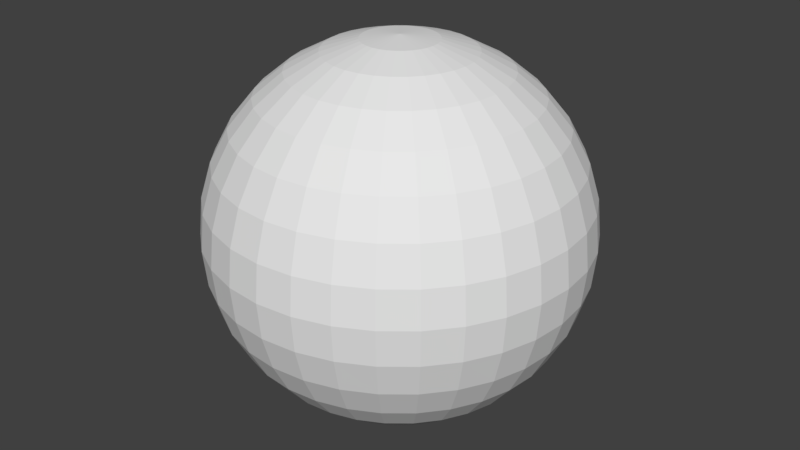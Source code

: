 # Source: prim_sphere.blend  (saved by Blender 2.79.0; exported with 4.5.12 LTS)
import bpy
from mathutils import Matrix  # noqa: F401  (used for matrix-valued properties, if any)

bpy.ops.wm.read_factory_settings(use_empty=True)
scene = bpy.context.scene
scene.name = 'Scene'

# ---- collections
col_collection_1 = bpy.data.collections.new('Collection 1'); scene.collection.children.link(col_collection_1)

# ---- materials (node trees are filled in below, after node groups)
mat_material = bpy.data.materials.new('Material')
mat_material.alpha_threshold = 0.0
mat_material.use_transparent_shadow = False
mat_material.roughness = 0.5

# ---- material node trees

# ---- world
world_world = bpy.data.worlds.new('World'); scene.world = world_world
world_world.color = (0.05088, 0.05088, 0.05088)
world_world.use_sun_shadow = False
world_world.sun_shadow_jitter_overblur = 0.0
world_world.cycles.sampling_method = 'MANUAL'

# ---- meshes
me_prim_sphere = bpy.data.meshes.new('prim_sphere')
me_prim_sphere.from_pydata([(-0.1951, 0.0, 0.9808), (-0.3827, 0.0, 0.9239), (-0.5556, 0.0, 0.8315), (-0.7071, 0.0, 0.7071), (-0.8315, 0.0, 0.5556), (-0.9239, 0.0, 0.3827), (-0.9808, 0.0, 0.1951), (-1.0, 0.0, 7.55e-08), (-0.9808, 0.0, -0.1951), (-0.9239, 0.0, -0.3827), (-0.8315, 0.0, -0.5556), (-0.7071, 0.0, -0.7071), (-0.5556, 0.0, -0.8315), (-0.3827, 0.0, -0.9239), (-0.1951, 0.0, -0.9808), (-0.1913, 0.03806, 0.9808), (-0.3753, 0.07466, 0.9239), (-0.5449, 0.1084, 0.8315), (-0.6935, 0.1379, 0.7071), (-0.8155, 0.1622, 0.5556), (-0.9061, 0.1802, 0.3827), (-0.9619, 0.1913, 0.1951), (-0.9808, 0.1951, 7.55e-08), (-0.9619, 0.1913, -0.1951), (-0.9061, 0.1802, -0.3827), (-0.8155, 0.1622, -0.5556), (-0.6935, 0.1379, -0.7071), (-0.5449, 0.1084, -0.8315), (-0.3753, 0.07466, -0.9239), (-0.1913, 0.03806, -0.9808), (-0.1802, 0.07466, 0.9808), (-0.3536, 0.1464, 0.9239), (-0.5133, 0.2126, 0.8315), (-0.6533, 0.2706, 0.7071), (-0.7682, 0.3182, 0.5556), (-0.8536, 0.3536, 0.3827), (-0.9061, 0.3753, 0.1951), (-0.9239, 0.3827, 7.55e-08), (-0.9061, 0.3753, -0.1951), (-0.8536, 0.3536, -0.3827), (-0.7682, 0.3182, -0.5556), (-0.6533, 0.2706, -0.7071), (-0.5133, 0.2126, -0.8315), (-0.3536, 0.1464, -0.9239), (-0.1802, 0.07466, -0.9808), (-0.1622, 0.1084, 0.9808), (-0.3182, 0.2126, 0.9239), (-0.4619, 0.3087, 0.8315), (-0.5879, 0.3928, 0.7071), (-0.6913, 0.4619, 0.5556), (-0.7682, 0.5133, 0.3827), (-0.8155, 0.5449, 0.1951), (-0.8315, 0.5556, 7.55e-08), (-0.8155, 0.5449, -0.1951), (-0.7682, 0.5133, -0.3827), (-0.6913, 0.4619, -0.5556), (-0.5879, 0.3928, -0.7071), (-0.4619, 0.3087, -0.8315), (-0.3182, 0.2126, -0.9239), (-0.1622, 0.1084, -0.9808), (-0.1379, 0.1379, 0.9808), (-0.2706, 0.2706, 0.9239), (-0.3928, 0.3928, 0.8315), (-0.5, 0.5, 0.7071), (-0.5879, 0.5879, 0.5556), (-0.6533, 0.6533, 0.3827), (-0.6935, 0.6935, 0.1951), (-0.7071, 0.7071, 7.55e-08), (-0.6935, 0.6935, -0.1951), (-0.6533, 0.6533, -0.3827), (-0.5879, 0.5879, -0.5556), (-0.5, 0.5, -0.7071), (-0.3928, 0.3928, -0.8315), (-0.2706, 0.2706, -0.9239), (-0.1379, 0.1379, -0.9808), (-0.1084, 0.1622, 0.9808), (-0.2126, 0.3182, 0.9239), (-0.3087, 0.4619, 0.8315), (-0.3928, 0.5879, 0.7071), (-0.4619, 0.6913, 0.5556), (-0.5133, 0.7682, 0.3827), (-0.5449, 0.8155, 0.1951), (-0.5556, 0.8315, 7.55e-08), (-0.5449, 0.8155, -0.1951), (-0.5133, 0.7682, -0.3827), (-0.4619, 0.6913, -0.5556), (-0.3928, 0.5879, -0.7071), (-0.3087, 0.4619, -0.8315), (-0.2126, 0.3182, -0.9239), (-0.1084, 0.1622, -0.9808), (-0.07466, 0.1802, 0.9808), (-0.1464, 0.3536, 0.9239), (-0.2126, 0.5133, 0.8315), (-0.2706, 0.6533, 0.7071), (-0.3182, 0.7682, 0.5556), (-0.3536, 0.8536, 0.3827), (-0.3753, 0.9061, 0.1951), (-0.3827, 0.9239, 7.55e-08), (-0.3753, 0.9061, -0.1951), (-0.3536, 0.8536, -0.3827), (-0.3182, 0.7682, -0.5556), (-0.2706, 0.6533, -0.7071), (-0.2126, 0.5133, -0.8315), (-0.1464, 0.3536, -0.9239), (-0.07466, 0.1802, -0.9808), (-0.03806, 0.1913, 0.9808), (-0.07466, 0.3753, 0.9239), (-0.1084, 0.5449, 0.8315), (-0.1379, 0.6935, 0.7071), (-0.1622, 0.8155, 0.5556), (-0.1802, 0.9061, 0.3827), (-0.1913, 0.9619, 0.1951), (-0.1951, 0.9808, 7.55e-08), (-0.1913, 0.9619, -0.1951), (-0.1802, 0.9061, -0.3827), (-0.1622, 0.8155, -0.5556), (-0.1379, 0.6935, -0.7071), (-0.1084, 0.5449, -0.8315), (-0.07466, 0.3753, -0.9239), (-0.03806, 0.1913, -0.9808), (3.266e-07, 0.1951, 0.9808), (3.192e-07, 0.3827, 0.9239), (3.117e-07, 0.5556, 0.8315), (3.192e-07, 0.7071, 0.7071), (3.341e-07, 0.8315, 0.5556), (2.745e-07, 0.9239, 0.3827), (3.937e-07, 0.9808, 0.1951), (3.788e-07, 1.0, 7.55e-08), (3.937e-07, 0.9808, -0.1951), (2.298e-07, 0.9239, -0.3827), (3.341e-07, 0.8315, -0.5556), (3.192e-07, 0.7071, -0.7071), (3.415e-07, 0.5556, -0.8315), (3.043e-07, 0.3827, -0.9239), (3.08e-07, 0.1951, -0.9808), (0.03806, 0.1913, 0.9808), (0.07466, 0.3753, 0.9239), (0.1084, 0.5449, 0.8315), (0.138, 0.6935, 0.7071), (0.1622, 0.8155, 0.5556), (0.1802, 0.9061, 0.3827), (0.1913, 0.9619, 0.1951), (0.1951, 0.9808, 7.55e-08), (0.1913, 0.9619, -0.1951), (0.1802, 0.9061, -0.3827), (0.1622, 0.8155, -0.5556), (0.138, 0.6935, -0.7071), (0.1084, 0.5449, -0.8315), (0.07466, 0.3753, -0.9239), (0.03806, 0.1913, -0.9808), (0.07466, 0.1802, 0.9808), (0.1464, 0.3536, 0.9239), (0.2126, 0.5133, 0.8315), (0.2706, 0.6533, 0.7071), (0.3182, 0.7682, 0.5556), (0.3536, 0.8536, 0.3827), (0.3753, 0.9061, 0.1951), (0.3827, 0.9239, 7.55e-08), (0.3753, 0.9061, -0.1951), (0.3536, 0.8536, -0.3827), (0.3182, 0.7682, -0.5556), (0.2706, 0.6533, -0.7071), (0.2126, 0.5133, -0.8315), (0.1464, 0.3536, -0.9239), (0.07466, 0.1802, -0.9808), (0.1084, 0.1622, 0.9808), (0.2126, 0.3182, 0.9239), (0.3087, 0.4619, 0.8315), (0.3928, 0.5879, 0.7071), (0.4619, 0.6913, 0.5556), (0.5133, 0.7682, 0.3827), (0.5449, 0.8155, 0.1951), (0.5556, 0.8315, 7.55e-08), (0.5449, 0.8155, -0.1951), (0.5133, 0.7682, -0.3827), (0.4619, 0.6913, -0.5556), (0.3928, 0.5879, -0.7071), (0.3087, 0.4619, -0.8315), (0.2126, 0.3182, -0.9239), (0.1084, 0.1622, -0.9808), (0.138, 0.1379, 0.9808), (0.2706, 0.2706, 0.9239), (0.3928, 0.3928, 0.8315), (0.5, 0.5, 0.7071), (0.5879, 0.5879, 0.5556), (0.6533, 0.6533, 0.3827), (0.6935, 0.6935, 0.1951), (0.7071, 0.7071, 7.55e-08), (0.6935, 0.6935, -0.1951), (0.6533, 0.6533, -0.3827), (0.5879, 0.5879, -0.5556), (0.5, 0.5, -0.7071), (0.3928, 0.3928, -0.8315), (0.2706, 0.2706, -0.9239), (0.138, 0.1379, -0.9808), (0.1622, 0.1084, 0.9808), (0.3182, 0.2126, 0.9239), (0.4619, 0.3087, 0.8315), (0.5879, 0.3928, 0.7071), (0.6913, 0.4619, 0.5556), (0.7682, 0.5133, 0.3827), (0.8155, 0.5449, 0.1951), (0.8315, 0.5556, 7.55e-08), (0.8155, 0.5449, -0.1951), (0.7682, 0.5133, -0.3827), (0.6913, 0.4619, -0.5556), (0.5879, 0.3928, -0.7071), (0.4619, 0.3087, -0.8315), (0.3182, 0.2126, -0.9239), (0.1622, 0.1084, -0.9808), (0.1802, 0.07466, 0.9808), (0.3536, 0.1464, 0.9239), (0.5133, 0.2126, 0.8315), (0.6533, 0.2706, 0.7071), (0.7682, 0.3182, 0.5556), (0.8536, 0.3536, 0.3827), (0.9061, 0.3753, 0.1951), (0.9239, 0.3827, 7.55e-08), (0.9061, 0.3753, -0.1951), (0.8536, 0.3536, -0.3827), (0.7682, 0.3182, -0.5556), (0.6533, 0.2706, -0.7071), (0.5133, 0.2126, -0.8315), (0.3536, 0.1464, -0.9239), (0.1802, 0.07466, -0.9808), (0.1913, 0.03806, 0.9808), (0.3753, 0.07466, 0.9239), (0.5449, 0.1084, 0.8315), (0.6935, 0.1379, 0.7071), (0.8155, 0.1622, 0.5556), (0.9061, 0.1802, 0.3827), (0.9619, 0.1913, 0.1951), (0.9808, 0.1951, 7.55e-08), (0.9619, 0.1913, -0.1951), (0.9061, 0.1802, -0.3827), (0.8155, 0.1622, -0.5556), (0.6935, 0.1379, -0.7071), (0.5449, 0.1084, -0.8315), (0.3753, 0.07466, -0.9239), (0.1913, 0.03806, -0.9808), (0.1951, -7.212e-09, 0.9808), (0.3827, 4.122e-08, 0.9239), (0.5556, 2.632e-08, 0.8315), (0.7071, -2.584e-08, 0.7071), (0.8315, -8.544e-08, 0.5556), (0.9239, 6.357e-08, 0.3827), (0.9808, -8.544e-08, 0.1951), (1.0, -1.003e-07, 7.55e-08), (0.9808, -8.544e-08, -0.1951), (0.9239, 6.357e-08, -0.3827), (0.8315, -8.544e-08, -0.5556), (0.7071, -2.584e-08, -0.7071), (0.5556, -1.094e-08, -0.8315), (0.3827, 3.964e-09, -0.9239), (0.1951, 3.964e-09, -0.9808), (0.1913, -0.03806, 0.9808), (0.3753, -0.07466, 0.9239), (0.5449, -0.1084, 0.8315), (0.6935, -0.1379, 0.7071), (0.8155, -0.1622, 0.5556), (0.9061, -0.1802, 0.3827), (0.9619, -0.1913, 0.1951), (0.9808, -0.1951, 7.55e-08), (0.9619, -0.1913, -0.1951), (0.9061, -0.1802, -0.3827), (0.8155, -0.1622, -0.5556), (0.6935, -0.1379, -0.7071), (0.5449, -0.1084, -0.8315), (0.3753, -0.07466, -0.9239), (0.1913, -0.03806, -0.9808), (0.1802, -0.07466, 0.9808), (0.3536, -0.1464, 0.9239), (0.5133, -0.2126, 0.8315), (0.6533, -0.2706, 0.7071), (0.7682, -0.3182, 0.5556), (0.8536, -0.3536, 0.3827), (0.9061, -0.3753, 0.1951), (0.9239, -0.3827, 7.55e-08), (0.9061, -0.3753, -0.1951), (0.8536, -0.3536, -0.3827), (0.7682, -0.3182, -0.5556), (0.6533, -0.2706, -0.7071), (0.5133, -0.2126, -0.8315), (0.3536, -0.1464, -0.9239), (0.1802, -0.07466, -0.9808), (0.1622, -0.1084, 0.9808), (0.3182, -0.2126, 0.9239), (0.4619, -0.3087, 0.8315), (0.5879, -0.3928, 0.7071), (0.6913, -0.4619, 0.5556), (0.7682, -0.5133, 0.3827), (0.8155, -0.5449, 0.1951), (0.8315, -0.5556, 7.55e-08), (0.8155, -0.5449, -0.1951), (0.7682, -0.5133, -0.3827), (0.6913, -0.4619, -0.5556), (0.5879, -0.3928, -0.7071), (0.4619, -0.3087, -0.8315), (0.3182, -0.2126, -0.9239), (0.1622, -0.1084, -0.9808), (0.138, -0.1379, 0.9808), (0.2706, -0.2706, 0.9239), (0.3928, -0.3928, 0.8315), (0.5, -0.5, 0.7071), (0.5879, -0.5879, 0.5556), (0.6533, -0.6533, 0.3827), (0.6935, -0.6935, 0.1951), (0.7071, -0.7071, 7.55e-08), (0.6935, -0.6935, -0.1951), (0.6533, -0.6533, -0.3827), (0.5879, -0.5879, -0.5556), (0.5, -0.5, -0.7071), (0.3928, -0.3928, -0.8315), (0.2706, -0.2706, -0.9239), (0.1379, -0.1379, -0.9808), (0.1084, -0.1622, 0.9808), (0.2126, -0.3182, 0.9239), (0.3087, -0.4619, 0.8315), (0.3928, -0.5879, 0.7071), (0.4619, -0.6913, 0.5556), (0.5133, -0.7682, 0.3827), (0.5449, -0.8155, 0.1951), (0.5556, -0.8315, 7.55e-08), (0.5449, -0.8155, -0.1951), (0.5133, -0.7682, -0.3827), (0.4619, -0.6913, -0.5556), (0.3928, -0.5879, -0.7071), (0.3087, -0.4619, -0.8315), (0.2126, -0.3182, -0.9239), (0.1084, -0.1622, -0.9808), (3.258e-07, 0.0, -1.0), (0.07466, -0.1802, 0.9808), (0.1464, -0.3536, 0.9239), (0.2126, -0.5133, 0.8315), (0.2706, -0.6533, 0.7071), (0.3182, -0.7682, 0.5556), (0.3536, -0.8536, 0.3827), (0.3753, -0.9061, 0.1951), (0.3827, -0.9239, 7.55e-08), (0.3753, -0.9061, -0.1951), (0.3536, -0.8536, -0.3827), (0.3182, -0.7682, -0.5556), (0.2706, -0.6533, -0.7071), (0.2126, -0.5133, -0.8315), (0.1464, -0.3536, -0.9239), (0.07466, -0.1802, -0.9808), (0.03806, -0.1913, 0.9808), (0.07466, -0.3753, 0.9239), (0.1084, -0.5449, 0.8315), (0.1379, -0.6935, 0.7071), (0.1622, -0.8155, 0.5556), (0.1802, -0.9061, 0.3827), (0.1913, -0.9619, 0.1951), (0.1951, -0.9808, 7.55e-08), (0.1913, -0.9619, -0.1951), (0.1802, -0.9061, -0.3827), (0.1622, -0.8155, -0.5556), (0.1379, -0.6935, -0.7071), (0.1084, -0.5449, -0.8315), (0.07466, -0.3753, -0.9239), (0.03806, -0.1913, -0.9808), (3.117e-07, -0.1951, 0.9808), (2.819e-07, -0.3827, 0.9239), (2.819e-07, -0.5556, 0.8315), (1.851e-07, -0.7071, 0.7071), (1.404e-07, -0.8315, 0.5556), (3.192e-07, -0.9239, 0.3827), (9.567e-08, -0.9808, 0.1951), (1.404e-07, -1.0, 7.55e-08), (9.567e-08, -0.9808, -0.1951), (3.192e-07, -0.9239, -0.3827), (1.404e-07, -0.8315, -0.5556), (1.851e-07, -0.7071, -0.7071), (2.596e-07, -0.5556, -0.8315), (2.521e-07, -0.3827, -0.9239), (3.155e-07, -0.1951, -0.9808), (-0.03806, -0.1913, 0.9808), (-0.07466, -0.3753, 0.9239), (-0.1084, -0.5449, 0.8315), (-0.1379, -0.6935, 0.7071), (-0.1622, -0.8155, 0.5556), (-0.1802, -0.9061, 0.3827), (-0.1913, -0.9619, 0.1951), (-0.1951, -0.9808, 7.55e-08), (-0.1913, -0.9619, -0.1951), (-0.1802, -0.9061, -0.3827), (-0.1622, -0.8155, -0.5556), (-0.1379, -0.6935, -0.7071), (-0.1084, -0.5449, -0.8315), (-0.07466, -0.3753, -0.9239), (-0.03806, -0.1913, -0.9808), (-0.07466, -0.1802, 0.9808), (-0.1464, -0.3536, 0.9239), (-0.2126, -0.5133, 0.8315), (-0.2706, -0.6533, 0.7071), (-0.3182, -0.7682, 0.5556), (-0.3536, -0.8536, 0.3827), (-0.3753, -0.9061, 0.1951), (-0.3827, -0.9239, 7.55e-08), (-0.3753, -0.9061, -0.1951), (-0.3536, -0.8536, -0.3827), (-0.3182, -0.7682, -0.5556), (-0.2706, -0.6533, -0.7071), (-0.2126, -0.5133, -0.8315), (-0.1464, -0.3536, -0.9239), (-0.07466, -0.1802, -0.9808), (-0.1084, -0.1622, 0.9808), (-0.2126, -0.3182, 0.9239), (-0.3087, -0.4619, 0.8315), (-0.3928, -0.5879, 0.7071), (-0.4619, -0.6913, 0.5556), (-0.5133, -0.7682, 0.3827), (-0.5449, -0.8155, 0.1951), (-0.5556, -0.8315, 7.55e-08), (-0.5449, -0.8155, -0.1951), (-0.5133, -0.7682, -0.3827), (-0.4619, -0.6913, -0.5556), (-0.3928, -0.5879, -0.7071), (-0.3087, -0.4619, -0.8315), (-0.2126, -0.3182, -0.9239), (-0.1084, -0.1622, -0.9808), (-0.1379, -0.1379, 0.9808), (-0.2706, -0.2706, 0.9239), (-0.3928, -0.3928, 0.8315), (-0.5, -0.5, 0.7071), (-0.5879, -0.5879, 0.5556), (-0.6533, -0.6533, 0.3827), (-0.6935, -0.6935, 0.1951), (-0.7071, -0.7071, 7.55e-08), (-0.6935, -0.6935, -0.1951), (-0.6533, -0.6533, -0.3827), (-0.5879, -0.5879, -0.5556), (-0.5, -0.5, -0.7071), (-0.3928, -0.3928, -0.8315), (-0.2706, -0.2706, -0.9239), (-0.1379, -0.1379, -0.9808), (-0.1622, -0.1084, 0.9808), (-0.3182, -0.2126, 0.9239), (-0.4619, -0.3087, 0.8315), (-0.5879, -0.3928, 0.7071), (-0.6913, -0.4619, 0.5556), (-0.7682, -0.5133, 0.3827), (-0.8155, -0.5449, 0.1951), (-0.8315, -0.5556, 7.55e-08), (-0.8155, -0.5449, -0.1951), (-0.7682, -0.5133, -0.3827), (-0.6913, -0.4619, -0.5556), (-0.5879, -0.3928, -0.7071), (-0.4619, -0.3087, -0.8315), (-0.3182, -0.2126, -0.9239), (-0.1622, -0.1084, -0.9808), (2.48e-08, -1.247e-07, 1.0), (-0.1802, -0.07466, 0.9808), (-0.3536, -0.1464, 0.9239), (-0.5133, -0.2126, 0.8315), (-0.6533, -0.2706, 0.7071), (-0.7682, -0.3182, 0.5556), (-0.8536, -0.3536, 0.3827), (-0.9061, -0.3753, 0.1951), (-0.9239, -0.3827, 7.55e-08), (-0.9061, -0.3753, -0.1951), (-0.8536, -0.3536, -0.3827), (-0.7682, -0.3182, -0.5556), (-0.6533, -0.2706, -0.7071), (-0.5133, -0.2126, -0.8315), (-0.3536, -0.1464, -0.9239), (-0.1802, -0.07466, -0.9808), (-0.1913, -0.03806, 0.9808), (-0.3753, -0.07466, 0.9239), (-0.5449, -0.1084, 0.8315), (-0.6935, -0.1379, 0.7071), (-0.8155, -0.1622, 0.5556), (-0.9061, -0.1802, 0.3827), (-0.9619, -0.1913, 0.1951), (-0.9808, -0.1951, 7.55e-08), (-0.9619, -0.1913, -0.1951), (-0.9061, -0.1802, -0.3827), (-0.8155, -0.1622, -0.5556), (-0.6935, -0.1379, -0.7071), (-0.5449, -0.1084, -0.8315), (-0.3753, -0.07466, -0.9239), (-0.1913, -0.03806, -0.9808)], [], [(5, 4, 19, 20), (13, 12, 27, 28), (6, 5, 20, 21), (14, 13, 28, 29), (7, 6, 21, 22), (0, 451, 15), (330, 14, 29), (8, 7, 22, 23), (1, 0, 15, 16), (9, 8, 23, 24), (2, 1, 16, 17), (10, 9, 24, 25), (3, 2, 17, 18), (11, 10, 25, 26), (4, 3, 18, 19), (12, 11, 26, 27), (26, 25, 40, 41), (19, 18, 33, 34), (27, 26, 41, 42), (20, 19, 34, 35), (28, 27, 42, 43), (21, 20, 35, 36), (29, 28, 43, 44), (22, 21, 36, 37), (15, 451, 30), (330, 29, 44), (23, 22, 37, 38), (16, 15, 30, 31), (24, 23, 38, 39), (17, 16, 31, 32), (25, 24, 39, 40), (18, 17, 32, 33), (330, 44, 59), (38, 37, 52, 53), (31, 30, 45, 46), (39, 38, 53, 54), (32, 31, 46, 47), (40, 39, 54, 55), (33, 32, 47, 48), (41, 40, 55, 56), (34, 33, 48, 49), (42, 41, 56, 57), (35, 34, 49, 50), (43, 42, 57, 58), (36, 35, 50, 51), (44, 43, 58, 59), (37, 36, 51, 52), (30, 451, 45), (57, 56, 71, 72), (50, 49, 64, 65), (58, 57, 72, 73), (51, 50, 65, 66), (59, 58, 73, 74), (52, 51, 66, 67), (45, 451, 60), (330, 59, 74), (53, 52, 67, 68), (46, 45, 60, 61), (54, 53, 68, 69), (47, 46, 61, 62), (55, 54, 69, 70), (48, 47, 62, 63), (56, 55, 70, 71), (49, 48, 63, 64), (61, 60, 75, 76), (69, 68, 83, 84), (62, 61, 76, 77), (70, 69, 84, 85), (63, 62, 77, 78), (71, 70, 85, 86), (64, 63, 78, 79), (72, 71, 86, 87), (65, 64, 79, 80), (73, 72, 87, 88), (66, 65, 80, 81), (74, 73, 88, 89), (67, 66, 81, 82), (60, 451, 75), (330, 74, 89), (68, 67, 82, 83), (80, 79, 94, 95), (88, 87, 102, 103), (81, 80, 95, 96), (89, 88, 103, 104), (82, 81, 96, 97), (75, 451, 90), (330, 89, 104), (83, 82, 97, 98), (76, 75, 90, 91), (84, 83, 98, 99), (77, 76, 91, 92), (85, 84, 99, 100), (78, 77, 92, 93), (86, 85, 100, 101), (79, 78, 93, 94), (87, 86, 101, 102), (99, 98, 113, 114), (92, 91, 106, 107), (100, 99, 114, 115), (93, 92, 107, 108), (101, 100, 115, 116), (94, 93, 108, 109), (102, 101, 116, 117), (95, 94, 109, 110), (103, 102, 117, 118), (96, 95, 110, 111), (104, 103, 118, 119), (97, 96, 111, 112), (90, 451, 105), (330, 104, 119), (98, 97, 112, 113), (91, 90, 105, 106), (118, 117, 132, 133), (111, 110, 125, 126), (119, 118, 133, 134), (112, 111, 126, 127), (105, 451, 120), (330, 119, 134), (113, 112, 127, 128), (106, 105, 120, 121), (114, 113, 128, 129), (107, 106, 121, 122), (115, 114, 129, 130), (108, 107, 122, 123), (116, 115, 130, 131), (109, 108, 123, 124), (117, 116, 131, 132), (110, 109, 124, 125), (122, 121, 136, 137), (130, 129, 144, 145), (123, 122, 137, 138), (131, 130, 145, 146), (124, 123, 138, 139), (132, 131, 146, 147), (125, 124, 139, 140), (133, 132, 147, 148), (126, 125, 140, 141), (134, 133, 148, 149), (127, 126, 141, 142), (120, 451, 135), (330, 134, 149), (128, 127, 142, 143), (121, 120, 135, 136), (129, 128, 143, 144), (141, 140, 155, 156), (149, 148, 163, 164), (142, 141, 156, 157), (135, 451, 150), (330, 149, 164), (143, 142, 157, 158), (136, 135, 150, 151), (144, 143, 158, 159), (137, 136, 151, 152), (145, 144, 159, 160), (138, 137, 152, 153), (146, 145, 160, 161), (139, 138, 153, 154), (147, 146, 161, 162), (140, 139, 154, 155), (148, 147, 162, 163), (160, 159, 174, 175), (153, 152, 167, 168), (161, 160, 175, 176), (154, 153, 168, 169), (162, 161, 176, 177), (155, 154, 169, 170), (163, 162, 177, 178), (156, 155, 170, 171), (164, 163, 178, 179), (157, 156, 171, 172), (150, 451, 165), (330, 164, 179), (158, 157, 172, 173), (151, 150, 165, 166), (159, 158, 173, 174), (152, 151, 166, 167), (179, 178, 193, 194), (172, 171, 186, 187), (165, 451, 180), (330, 179, 194), (173, 172, 187, 188), (166, 165, 180, 181), (174, 173, 188, 189), (167, 166, 181, 182), (175, 174, 189, 190), (168, 167, 182, 183), (176, 175, 190, 191), (169, 168, 183, 184), (177, 176, 191, 192), (170, 169, 184, 185), (178, 177, 192, 193), (171, 170, 185, 186), (191, 190, 205, 206), (184, 183, 198, 199), (192, 191, 206, 207), (185, 184, 199, 200), (193, 192, 207, 208), (186, 185, 200, 201), (194, 193, 208, 209), (187, 186, 201, 202), (180, 451, 195), (330, 194, 209), (188, 187, 202, 203), (181, 180, 195, 196), (189, 188, 203, 204), (182, 181, 196, 197), (190, 189, 204, 205), (183, 182, 197, 198), (195, 451, 210), (330, 209, 224), (203, 202, 217, 218), (196, 195, 210, 211), (204, 203, 218, 219), (197, 196, 211, 212), (205, 204, 219, 220), (198, 197, 212, 213), (206, 205, 220, 221), (199, 198, 213, 214), (207, 206, 221, 222), (200, 199, 214, 215), (208, 207, 222, 223), (201, 200, 215, 216), (209, 208, 223, 224), (202, 201, 216, 217), (214, 213, 228, 229), (222, 221, 236, 237), (215, 214, 229, 230), (223, 222, 237, 238), (216, 215, 230, 231), (224, 223, 238, 239), (217, 216, 231, 232), (210, 451, 225), (330, 224, 239), (218, 217, 232, 233), (211, 210, 225, 226), (219, 218, 233, 234), (212, 211, 226, 227), (220, 219, 234, 235), (213, 212, 227, 228), (221, 220, 235, 236), (233, 232, 247, 248), (226, 225, 240, 241), (234, 233, 248, 249), (227, 226, 241, 242), (235, 234, 249, 250), (228, 227, 242, 243), (236, 235, 250, 251), (229, 228, 243, 244), (237, 236, 251, 252), (230, 229, 244, 245), (238, 237, 252, 253), (231, 230, 245, 246), (239, 238, 253, 254), (232, 231, 246, 247), (225, 451, 240), (330, 239, 254), (252, 251, 266, 267), (245, 244, 259, 260), (253, 252, 267, 268), (246, 245, 260, 261), (254, 253, 268, 269), (247, 246, 261, 262), (240, 451, 255), (330, 254, 269), (248, 247, 262, 263), (241, 240, 255, 256), (249, 248, 263, 264), (242, 241, 256, 257), (250, 249, 264, 265), (243, 242, 257, 258), (251, 250, 265, 266), (244, 243, 258, 259), (256, 255, 270, 271), (264, 263, 278, 279), (257, 256, 271, 272), (265, 264, 279, 280), (258, 257, 272, 273), (266, 265, 280, 281), (259, 258, 273, 274), (267, 266, 281, 282), (260, 259, 274, 275), (268, 267, 282, 283), (261, 260, 275, 276), (269, 268, 283, 284), (262, 261, 276, 277), (255, 451, 270), (330, 269, 284), (263, 262, 277, 278), (275, 274, 289, 290), (283, 282, 297, 298), (276, 275, 290, 291), (284, 283, 298, 299), (277, 276, 291, 292), (270, 451, 285), (330, 284, 299), (278, 277, 292, 293), (271, 270, 285, 286), (279, 278, 293, 294), (272, 271, 286, 287), (280, 279, 294, 295), (273, 272, 287, 288), (281, 280, 295, 296), (274, 273, 288, 289), (282, 281, 296, 297), (294, 293, 308, 309), (287, 286, 301, 302), (295, 294, 309, 310), (288, 287, 302, 303), (296, 295, 310, 311), (289, 288, 303, 304), (297, 296, 311, 312), (290, 289, 304, 305), (298, 297, 312, 313), (291, 290, 305, 306), (299, 298, 313, 314), (292, 291, 306, 307), (285, 451, 300), (330, 299, 314), (293, 292, 307, 308), (286, 285, 300, 301), (313, 312, 327, 328), (306, 305, 320, 321), (314, 313, 328, 329), (307, 306, 321, 322), (300, 451, 315), (330, 314, 329), (308, 307, 322, 323), (301, 300, 315, 316), (309, 308, 323, 324), (302, 301, 316, 317), (310, 309, 324, 325), (303, 302, 317, 318), (311, 310, 325, 326), (304, 303, 318, 319), (312, 311, 326, 327), (305, 304, 319, 320), (325, 324, 340, 341), (318, 317, 333, 334), (326, 325, 341, 342), (319, 318, 334, 335), (327, 326, 342, 343), (320, 319, 335, 336), (328, 327, 343, 344), (321, 320, 336, 337), (329, 328, 344, 345), (322, 321, 337, 338), (315, 451, 331), (330, 329, 345), (323, 322, 338, 339), (316, 315, 331, 332), (324, 323, 339, 340), (317, 316, 332, 333), (345, 344, 359, 360), (338, 337, 352, 353), (331, 451, 346), (330, 345, 360), (339, 338, 353, 354), (332, 331, 346, 347), (340, 339, 354, 355), (333, 332, 347, 348), (341, 340, 355, 356), (334, 333, 348, 349), (342, 341, 356, 357), (335, 334, 349, 350), (343, 342, 357, 358), (336, 335, 350, 351), (344, 343, 358, 359), (337, 336, 351, 352), (349, 348, 363, 364), (357, 356, 371, 372), (350, 349, 364, 365), (358, 357, 372, 373), (351, 350, 365, 366), (359, 358, 373, 374), (352, 351, 366, 367), (360, 359, 374, 375), (353, 352, 367, 368), (346, 451, 361), (330, 360, 375), (354, 353, 368, 369), (347, 346, 361, 362), (355, 354, 369, 370), (348, 347, 362, 363), (356, 355, 370, 371), (368, 367, 382, 383), (361, 451, 376), (330, 375, 390), (369, 368, 383, 384), (362, 361, 376, 377), (370, 369, 384, 385), (363, 362, 377, 378), (371, 370, 385, 386), (364, 363, 378, 379), (372, 371, 386, 387), (365, 364, 379, 380), (373, 372, 387, 388), (366, 365, 380, 381), (374, 373, 388, 389), (367, 366, 381, 382), (375, 374, 389, 390), (387, 386, 401, 402), (380, 379, 394, 395), (388, 387, 402, 403), (381, 380, 395, 396), (389, 388, 403, 404), (382, 381, 396, 397), (390, 389, 404, 405), (383, 382, 397, 398), (376, 451, 391), (330, 390, 405), (384, 383, 398, 399), (377, 376, 391, 392), (385, 384, 399, 400), (378, 377, 392, 393), (386, 385, 400, 401), (379, 378, 393, 394), (391, 451, 406), (330, 405, 420), (399, 398, 413, 414), (392, 391, 406, 407), (400, 399, 414, 415), (393, 392, 407, 408), (401, 400, 415, 416), (394, 393, 408, 409), (402, 401, 416, 417), (395, 394, 409, 410), (403, 402, 417, 418), (396, 395, 410, 411), (404, 403, 418, 419), (397, 396, 411, 412), (405, 404, 419, 420), (398, 397, 412, 413), (410, 409, 424, 425), (418, 417, 432, 433), (411, 410, 425, 426), (419, 418, 433, 434), (412, 411, 426, 427), (420, 419, 434, 435), (413, 412, 427, 428), (406, 451, 421), (330, 420, 435), (414, 413, 428, 429), (407, 406, 421, 422), (415, 414, 429, 430), (408, 407, 422, 423), (416, 415, 430, 431), (409, 408, 423, 424), (417, 416, 431, 432), (429, 428, 443, 444), (422, 421, 436, 437), (430, 429, 444, 445), (423, 422, 437, 438), (431, 430, 445, 446), (424, 423, 438, 439), (432, 431, 446, 447), (425, 424, 439, 440), (433, 432, 447, 448), (426, 425, 440, 441), (434, 433, 448, 449), (427, 426, 441, 442), (435, 434, 449, 450), (428, 427, 442, 443), (421, 451, 436), (330, 435, 450), (448, 447, 463, 464), (441, 440, 456, 457), (449, 448, 464, 465), (442, 441, 457, 458), (450, 449, 465, 466), (443, 442, 458, 459), (436, 451, 452), (330, 450, 466), (444, 443, 459, 460), (437, 436, 452, 453), (445, 444, 460, 461), (438, 437, 453, 454), (446, 445, 461, 462), (439, 438, 454, 455), (447, 446, 462, 463), (440, 439, 455, 456), (461, 460, 475, 476), (454, 453, 468, 469), (462, 461, 476, 477), (455, 454, 469, 470), (463, 462, 477, 478), (456, 455, 470, 471), (464, 463, 478, 479), (457, 456, 471, 472), (465, 464, 479, 480), (458, 457, 472, 473), (466, 465, 480, 481), (459, 458, 473, 474), (452, 451, 467), (330, 466, 481), (460, 459, 474, 475), (453, 452, 467, 468), (480, 479, 12, 13), (473, 472, 5, 6), (481, 480, 13, 14), (474, 473, 6, 7), (467, 451, 0), (330, 481, 14), (475, 474, 7, 8), (468, 467, 0, 1), (476, 475, 8, 9), (469, 468, 1, 2), (477, 476, 9, 10), (470, 469, 2, 3), (478, 477, 10, 11), (471, 470, 3, 4), (479, 478, 11, 12), (472, 471, 4, 5)])
_uv = me_prim_sphere.uv_layers.new(name='UVMap')
_uv.uv.foreach_set('vector', [0.2196, 0.6867, 0.2196, 0.7722, 0.1887, 0.7722, 0.1887, 0.6867, 0.2196, 0.04077, 0.2196, 0.08646, 0.1887, 0.08646, 0.1887, 0.04077, 0.2196, 0.594, 0.2196, 0.6867, 0.1887, 0.6867, 0.1887, 0.594, 0.2196, 0.01264, 0.2196, 0.04077, 0.1887, 0.04077, 0.1887, 0.01264, 0.2196, 0.4975, 0.2196, 0.594, 0.1887, 0.594, 0.1887, 0.4975, 0.2196, 0.9824, 0.6676, 1.054, 0.1887, 0.9824, 0.6568, -0.05866, 0.2196, 0.01264, 0.1887, 0.01264, 0.2196, 0.4011, 0.2196, 0.4975, 0.1887, 0.4975, 0.1887, 0.4011, 0.2196, 0.9543, 0.2196, 0.9824, 0.1887, 0.9824, 0.1887, 0.9543, 0.2196, 0.3083, 0.2196, 0.4011, 0.1887, 0.4011, 0.1887, 0.3083, 0.2196, 0.9086, 0.2196, 0.9543, 0.1887, 0.9543, 0.1887, 0.9086, 0.2196, 0.2229, 0.2196, 0.3083, 0.1887, 0.3083, 0.1887, 0.2229, 0.2196, 0.8471, 0.2196, 0.9086, 0.1887, 0.9086, 0.1887, 0.8471, 0.2196, 0.1479, 0.2196, 0.2229, 0.1887, 0.2229, 0.1887, 0.1479, 0.2196, 0.7722, 0.2196, 0.8471, 0.1887, 0.8471, 0.1887, 0.7722, 0.2196, 0.08646, 0.2196, 0.1479, 0.1887, 0.1479, 0.1887, 0.08646, 0.1887, 0.1479, 0.1887, 0.2229, 0.1578, 0.2229, 0.1578, 0.1479, 0.1887, 0.7722, 0.1887, 0.8471, 0.1578, 0.8471, 0.1578, 0.7722, 0.1887, 0.08646, 0.1887, 0.1479, 0.1578, 0.1479, 0.1578, 0.08646, 0.1887, 0.6867, 0.1887, 0.7722, 0.1578, 0.7722, 0.1578, 0.6867, 0.1887, 0.04077, 0.1887, 0.08646, 0.1578, 0.08646, 0.1578, 0.04077, 0.1887, 0.594, 0.1887, 0.6867, 0.1578, 0.6867, 0.1578, 0.594, 0.1887, 0.01264, 0.1887, 0.04077, 0.1578, 0.04077, 0.1578, 0.01264, 0.1887, 0.4975, 0.1887, 0.594, 0.1578, 0.594, 0.1578, 0.4975, 0.1887, 0.9824, 0.6676, 1.054, 1.147, 0.9824, 0.6568, -0.05866, 0.1887, 0.01264, 1.147, 0.01264, 0.1887, 0.4011, 0.1887, 0.4975, 0.1578, 0.4975, 0.1578, 0.4011, 0.1887, 0.9543, 0.1887, 0.9824, 0.1578, 0.9824, 0.1578, 0.9543, 0.1887, 0.3083, 0.1887, 0.4011, 0.1578, 0.4011, 0.1578, 0.3083, 0.1887, 0.9086, 0.1887, 0.9543, 0.1578, 0.9543, 0.1578, 0.9086, 0.1887, 0.2229, 0.1887, 0.3083, 0.1578, 0.3083, 0.1578, 0.2229, 0.1887, 0.8471, 0.1887, 0.9086, 0.1578, 0.9086, 0.1578, 0.8471, 0.6568, -0.05866, 1.147, 0.01264, 1.116, 0.01264, 0.1578, 0.4011, 0.1578, 0.4975, 0.1269, 0.4975, 0.1269, 0.4011, 0.1578, 0.9543, 0.1578, 0.9824, 0.1269, 0.9824, 0.1269, 0.9543, 0.1578, 0.3083, 0.1578, 0.4011, 0.1269, 0.4011, 0.1269, 0.3083, 0.1578, 0.9086, 0.1578, 0.9543, 0.1269, 0.9543, 0.1269, 0.9086, 0.1578, 0.2229, 0.1578, 0.3083, 0.1269, 0.3083, 0.1269, 0.2229, 0.1578, 0.8471, 0.1578, 0.9086, 0.1269, 0.9086, 0.1269, 0.8471, 0.1578, 0.1479, 0.1578, 0.2229, 0.1269, 0.2229, 0.1269, 0.1479, 0.1578, 0.7722, 0.1578, 0.8471, 0.1269, 0.8471, 0.1269, 0.7722, 0.1578, 0.08646, 0.1578, 0.1479, 0.1269, 0.1479, 0.1269, 0.08646, 0.1578, 0.6867, 0.1578, 0.7722, 0.1269, 0.7722, 0.1269, 0.6867, 0.1578, 0.04077, 0.1578, 0.08646, 0.1269, 0.08646, 0.1269, 0.04077, 0.1578, 0.594, 0.1578, 0.6867, 0.1269, 0.6867, 0.1269, 0.594, 0.1578, 0.01264, 0.1578, 0.04077, 0.1269, 0.04077, 0.1269, 0.01264, 0.1578, 0.4975, 0.1578, 0.594, 0.1269, 0.594, 0.1269, 0.4975, 1.147, 0.9824, 0.6676, 1.054, 1.116, 0.9824, 0.1269, 0.08646, 0.1269, 0.1479, 0.09597, 0.1479, 0.09597, 0.08646, 0.1269, 0.6867, 0.1269, 0.7722, 0.09597, 0.7722, 0.09597, 0.6867, 0.1269, 0.04077, 0.1269, 0.08646, 0.09597, 0.08646, 0.09597, 0.04077, 0.1269, 0.594, 0.1269, 0.6867, 0.09597, 0.6867, 0.09597, 0.594, 0.1269, 0.01264, 0.1269, 0.04077, 0.09597, 0.04077, 0.09597, 0.01264, 0.1269, 0.4975, 0.1269, 0.594, 0.09597, 0.594, 0.09597, 0.4975, 1.116, 0.9824, 0.6676, 1.054, 1.085, 0.9824, 0.6568, -0.05866, 1.116, 0.01264, 1.085, 0.01264, 0.1269, 0.4011, 0.1269, 0.4975, 0.09597, 0.4975, 0.09597, 0.4011, 0.1269, 0.9543, 0.1269, 0.9824, 0.09597, 0.9824, 0.09597, 0.9543, 0.1269, 0.3083, 0.1269, 0.4011, 0.09597, 0.4011, 0.09597, 0.3083, 0.1269, 0.9086, 0.1269, 0.9543, 0.09597, 0.9543, 0.09597, 0.9086, 0.1269, 0.2229, 0.1269, 0.3083, 0.09597, 0.3083, 0.09597, 0.2229, 0.1269, 0.8471, 0.1269, 0.9086, 0.09597, 0.9086, 0.09597, 0.8471, 0.1269, 0.1479, 0.1269, 0.2229, 0.09597, 0.2229, 0.09597, 0.1479, 0.1269, 0.7722, 0.1269, 0.8471, 0.09597, 0.8471, 0.09597, 0.7722, 0.09597, 0.9543, 0.09597, 0.9824, 0.06507, 0.9824, 0.06507, 0.9543, 0.09597, 0.3083, 0.09597, 0.4011, 0.06507, 0.4011, 0.06507, 0.3083, 0.09597, 0.9086, 0.09597, 0.9543, 0.06507, 0.9543, 0.06507, 0.9086, 0.09597, 0.2229, 0.09597, 0.3083, 0.06507, 0.3083, 0.06507, 0.2229, 0.09597, 0.8471, 0.09597, 0.9086, 0.06507, 0.9086, 0.06507, 0.8471, 0.09597, 0.1479, 0.09597, 0.2229, 0.06507, 0.2229, 0.06507, 0.1479, 0.09597, 0.7722, 0.09597, 0.8471, 0.06507, 0.8471, 0.06507, 0.7722, 0.09597, 0.08646, 0.09597, 0.1479, 0.06507, 0.1479, 0.06507, 0.08646, 0.09597, 0.6867, 0.09597, 0.7722, 0.06507, 0.7722, 0.06507, 0.6867, 0.09597, 0.04077, 0.09597, 0.08646, 0.06507, 0.08646, 0.06507, 0.04077, 0.09597, 0.594, 0.09597, 0.6867, 0.06507, 0.6867, 0.06507, 0.594, 0.09597, 0.01264, 0.09597, 0.04077, 0.06507, 0.04077, 0.06507, 0.01264, 0.09597, 0.4975, 0.09597, 0.594, 0.06507, 0.594, 0.06507, 0.4975, 1.085, 0.9824, 0.6676, 1.054, 1.054, 0.9824, 0.6568, -0.05866, 1.085, 0.01264, 1.054, 0.01264, 0.09597, 0.4011, 0.09597, 0.4975, 0.06507, 0.4975, 0.06507, 0.4011, 0.06507, 0.6867, 0.06507, 0.7722, 0.03417, 0.7722, 0.03417, 0.6867, 0.06507, 0.04077, 0.06507, 0.08646, 0.03417, 0.08646, 0.03417, 0.04077, 0.06507, 0.594, 0.06507, 0.6867, 0.03417, 0.6867, 0.03417, 0.594, 0.06507, 0.01264, 0.06507, 0.04077, 0.03417, 0.04077, 0.03417, 0.01264, 0.06507, 0.4975, 0.06507, 0.594, 0.03417, 0.594, 0.03417, 0.4975, 1.054, 0.9824, 0.6676, 1.054, 1.023, 0.9824, 0.6568, -0.05866, 1.054, 0.01264, 1.023, 0.01264, 0.06507, 0.4011, 0.06507, 0.4975, 0.03417, 0.4975, 0.03417, 0.4011, 0.06507, 0.9543, 0.06507, 0.9824, 0.03417, 0.9824, 0.03417, 0.9543, 0.06507, 0.3083, 0.06507, 0.4011, 0.03417, 0.4011, 0.03417, 0.3083, 0.06507, 0.9086, 0.06507, 0.9543, 0.03417, 0.9543, 0.03417, 0.9086, 0.06507, 0.2229, 0.06507, 0.3083, 0.03417, 0.3083, 0.03417, 0.2229, 0.06507, 0.8471, 0.06507, 0.9086, 0.03417, 0.9086, 0.03417, 0.8471, 0.06507, 0.1479, 0.06507, 0.2229, 0.03417, 0.2229, 0.03417, 0.1479, 0.06507, 0.7722, 0.06507, 0.8471, 0.03417, 0.8471, 0.03417, 0.7722, 0.06507, 0.08646, 0.06507, 0.1479, 0.03417, 0.1479, 0.03417, 0.08646, 0.03417, 0.3083, 0.03417, 0.4011, 0.003274, 0.4011, 0.003274, 0.3083, 0.03417, 0.9086, 0.03417, 0.9543, 0.003274, 0.9543, 0.003274, 0.9086, 0.03417, 0.2229, 0.03417, 0.3083, 0.003274, 0.3083, 0.003274, 0.2229, 0.03417, 0.8471, 0.03417, 0.9086, 0.003274, 0.9086, 0.003274, 0.8471, 0.03417, 0.1479, 0.03417, 0.2229, 0.003274, 0.2229, 0.003274, 0.1479, 0.03417, 0.7722, 0.03417, 0.8471, 0.003274, 0.8471, 0.003274, 0.7722, 0.03417, 0.08646, 0.03417, 0.1479, 0.003274, 0.1479, 0.003274, 0.08646, 0.03417, 0.6867, 0.03417, 0.7722, 0.003274, 0.7722, 0.003274, 0.6867, 0.03417, 0.04077, 0.03417, 0.08646, 0.003274, 0.08646, 0.003274, 0.04077, 0.03417, 0.594, 0.03417, 0.6867, 0.003274, 0.6867, 0.003274, 0.594, 0.03417, 0.01264, 0.03417, 0.04077, 0.003274, 0.04077, 0.003274, 0.01264, 0.03417, 0.4975, 0.03417, 0.594, 0.003274, 0.594, 0.003274, 0.4975, 1.023, 0.9824, 0.6676, 1.054, 0.9921, 0.9824, 0.6568, -0.05866, 1.023, 0.01264, 0.9921, 0.01264, 0.03417, 0.4011, 0.03417, 0.4975, 0.003274, 0.4975, 0.003274, 0.4011, 0.03417, 0.9543, 0.03417, 0.9824, 0.003274, 0.9824, 0.003274, 0.9543, 0.9921, 0.04077, 0.9921, 0.08646, 0.9612, 0.08646, 0.9612, 0.04077, 0.9921, 0.594, 0.9921, 0.6867, 0.9612, 0.6867, 0.9612, 0.594, 0.9921, 0.01264, 0.9921, 0.04077, 0.9612, 0.04077, 0.9612, 0.01264, 0.9921, 0.4975, 0.9921, 0.594, 0.9612, 0.594, 0.9612, 0.4975, 0.9921, 0.9824, 0.6676, 1.054, 0.9612, 0.9824, 0.6568, -0.05866, 0.9921, 0.01264, 0.9612, 0.01264, 0.9921, 0.4011, 0.9921, 0.4975, 0.9612, 0.4975, 0.9612, 0.4011, 0.9921, 0.9543, 0.9921, 0.9824, 0.9612, 0.9824, 0.9612, 0.9543, 0.9921, 0.3083, 0.9921, 0.4011, 0.9612, 0.4011, 0.9612, 0.3083, 0.9921, 0.9086, 0.9921, 0.9543, 0.9612, 0.9543, 0.9612, 0.9086, 0.9921, 0.2229, 0.9921, 0.3083, 0.9612, 0.3083, 0.9612, 0.2229, 0.9921, 0.8471, 0.9921, 0.9086, 0.9612, 0.9086, 0.9612, 0.8471, 0.9921, 0.1479, 0.9921, 0.2229, 0.9612, 0.2229, 0.9612, 0.1479, 0.9921, 0.7722, 0.9921, 0.8471, 0.9612, 0.8471, 0.9612, 0.7722, 0.9921, 0.08646, 0.9921, 0.1479, 0.9612, 0.1479, 0.9612, 0.08646, 0.9921, 0.6867, 0.9921, 0.7722, 0.9612, 0.7722, 0.9612, 0.6867, 0.9612, 0.9086, 0.9612, 0.9543, 0.9303, 0.9543, 0.9303, 0.9086, 0.9612, 0.2229, 0.9612, 0.3083, 0.9303, 0.3083, 0.9303, 0.2229, 0.9612, 0.8471, 0.9612, 0.9086, 0.9303, 0.9086, 0.9303, 0.8471, 0.9612, 0.1479, 0.9612, 0.2229, 0.9303, 0.2229, 0.9303, 0.1479, 0.9612, 0.7722, 0.9612, 0.8471, 0.9303, 0.8471, 0.9303, 0.7722, 0.9612, 0.08646, 0.9612, 0.1479, 0.9303, 0.1479, 0.9303, 0.08646, 0.9612, 0.6867, 0.9612, 0.7722, 0.9303, 0.7722, 0.9303, 0.6867, 0.9612, 0.04077, 0.9612, 0.08646, 0.9303, 0.08646, 0.9303, 0.04077, 0.9612, 0.594, 0.9612, 0.6867, 0.9303, 0.6867, 0.9303, 0.594, 0.9612, 0.01264, 0.9612, 0.04077, 0.9303, 0.04077, 0.9303, 0.01264, 0.9612, 0.4975, 0.9612, 0.594, 0.9303, 0.594, 0.9303, 0.4975, 0.9612, 0.9824, 0.6676, 1.054, 0.9303, 0.9824, 0.6568, -0.05866, 0.9612, 0.01264, 0.9303, 0.01264, 0.9612, 0.4011, 0.9612, 0.4975, 0.9303, 0.4975, 0.9303, 0.4011, 0.9612, 0.9543, 0.9612, 0.9824, 0.9303, 0.9824, 0.9303, 0.9543, 0.9612, 0.3083, 0.9612, 0.4011, 0.9303, 0.4011, 0.9303, 0.3083, 0.9303, 0.594, 0.9303, 0.6867, 0.8994, 0.6867, 0.8994, 0.594, 0.9303, 0.01264, 0.9303, 0.04077, 0.8994, 0.04077, 0.8994, 0.01264, 0.9303, 0.4975, 0.9303, 0.594, 0.8994, 0.594, 0.8994, 0.4975, 0.9303, 0.9824, 0.6676, 1.054, 0.8994, 0.9824, 0.6568, -0.05866, 0.9303, 0.01264, 0.8994, 0.01264, 0.9303, 0.4011, 0.9303, 0.4975, 0.8994, 0.4975, 0.8994, 0.4011, 0.9303, 0.9543, 0.9303, 0.9824, 0.8994, 0.9824, 0.8994, 0.9543, 0.9303, 0.3083, 0.9303, 0.4011, 0.8994, 0.4011, 0.8994, 0.3083, 0.9303, 0.9086, 0.9303, 0.9543, 0.8994, 0.9543, 0.8994, 0.9086, 0.9303, 0.2229, 0.9303, 0.3083, 0.8994, 0.3083, 0.8994, 0.2229, 0.9303, 0.8471, 0.9303, 0.9086, 0.8994, 0.9086, 0.8994, 0.8471, 0.9303, 0.1479, 0.9303, 0.2229, 0.8994, 0.2229, 0.8994, 0.1479, 0.9303, 0.7722, 0.9303, 0.8471, 0.8994, 0.8471, 0.8994, 0.7722, 0.9303, 0.08646, 0.9303, 0.1479, 0.8994, 0.1479, 0.8994, 0.08646, 0.9303, 0.6867, 0.9303, 0.7722, 0.8994, 0.7722, 0.8994, 0.6867, 0.9303, 0.04077, 0.9303, 0.08646, 0.8994, 0.08646, 0.8994, 0.04077, 0.8994, 0.2229, 0.8994, 0.3083, 0.8685, 0.3083, 0.8685, 0.2229, 0.8994, 0.8471, 0.8994, 0.9086, 0.8685, 0.9086, 0.8685, 0.8471, 0.8994, 0.1479, 0.8994, 0.2229, 0.8685, 0.2229, 0.8685, 0.1479, 0.8994, 0.7722, 0.8994, 0.8471, 0.8685, 0.8471, 0.8685, 0.7722, 0.8994, 0.08646, 0.8994, 0.1479, 0.8685, 0.1479, 0.8685, 0.08646, 0.8994, 0.6867, 0.8994, 0.7722, 0.8685, 0.7722, 0.8685, 0.6867, 0.8994, 0.04077, 0.8994, 0.08646, 0.8685, 0.08646, 0.8685, 0.04077, 0.8994, 0.594, 0.8994, 0.6867, 0.8685, 0.6867, 0.8685, 0.594, 0.8994, 0.01264, 0.8994, 0.04077, 0.8685, 0.04077, 0.8685, 0.01264, 0.8994, 0.4975, 0.8994, 0.594, 0.8685, 0.594, 0.8685, 0.4975, 0.8994, 0.9824, 0.6676, 1.054, 0.8685, 0.9824, 0.6568, -0.05866, 0.8994, 0.01264, 0.8685, 0.01264, 0.8994, 0.4011, 0.8994, 0.4975, 0.8685, 0.4975, 0.8685, 0.4011, 0.8994, 0.9543, 0.8994, 0.9824, 0.8685, 0.9824, 0.8685, 0.9543, 0.8994, 0.3083, 0.8994, 0.4011, 0.8685, 0.4011, 0.8685, 0.3083, 0.8994, 0.9086, 0.8994, 0.9543, 0.8685, 0.9543, 0.8685, 0.9086, 0.8685, 0.01264, 0.8685, 0.04077, 0.8376, 0.04077, 0.8376, 0.01264, 0.8685, 0.4975, 0.8685, 0.594, 0.8376, 0.594, 0.8376, 0.4975, 0.8685, 0.9824, 0.6676, 1.054, 0.8376, 0.9824, 0.6568, -0.05866, 0.8685, 0.01264, 0.8376, 0.01264, 0.8685, 0.4011, 0.8685, 0.4975, 0.8376, 0.4975, 0.8376, 0.4011, 0.8685, 0.9543, 0.8685, 0.9824, 0.8376, 0.9824, 0.8376, 0.9543, 0.8685, 0.3083, 0.8685, 0.4011, 0.8376, 0.4011, 0.8376, 0.3083, 0.8685, 0.9086, 0.8685, 0.9543, 0.8376, 0.9543, 0.8376, 0.9086, 0.8685, 0.2229, 0.8685, 0.3083, 0.8376, 0.3083, 0.8376, 0.2229, 0.8685, 0.8471, 0.8685, 0.9086, 0.8376, 0.9086, 0.8376, 0.8471, 0.8685, 0.1479, 0.8685, 0.2229, 0.8376, 0.2229, 0.8376, 0.1479, 0.8685, 0.7722, 0.8685, 0.8471, 0.8376, 0.8471, 0.8376, 0.7722, 0.8685, 0.08646, 0.8685, 0.1479, 0.8376, 0.1479, 0.8376, 0.08646, 0.8685, 0.6867, 0.8685, 0.7722, 0.8376, 0.7722, 0.8376, 0.6867, 0.8685, 0.04077, 0.8685, 0.08646, 0.8376, 0.08646, 0.8376, 0.04077, 0.8685, 0.594, 0.8685, 0.6867, 0.8376, 0.6867, 0.8376, 0.594, 0.8376, 0.1479, 0.8376, 0.2229, 0.8067, 0.2229, 0.8067, 0.1479, 0.8376, 0.7722, 0.8376, 0.8471, 0.8067, 0.8471, 0.8067, 0.7722, 0.8376, 0.08646, 0.8376, 0.1479, 0.8067, 0.1479, 0.8067, 0.08646, 0.8376, 0.6867, 0.8376, 0.7722, 0.8067, 0.7722, 0.8067, 0.6867, 0.8376, 0.04077, 0.8376, 0.08646, 0.8067, 0.08646, 0.8067, 0.04077, 0.8376, 0.594, 0.8376, 0.6867, 0.8067, 0.6867, 0.8067, 0.594, 0.8376, 0.01264, 0.8376, 0.04077, 0.8067, 0.04077, 0.8067, 0.01264, 0.8376, 0.4975, 0.8376, 0.594, 0.8067, 0.594, 0.8067, 0.4975, 0.8376, 0.9824, 0.6676, 1.054, 0.8067, 0.9824, 0.6568, -0.05866, 0.8376, 0.01264, 0.8067, 0.01264, 0.8376, 0.4011, 0.8376, 0.4975, 0.8067, 0.4975, 0.8067, 0.4011, 0.8376, 0.9543, 0.8376, 0.9824, 0.8067, 0.9824, 0.8067, 0.9543, 0.8376, 0.3083, 0.8376, 0.4011, 0.8067, 0.4011, 0.8067, 0.3083, 0.8376, 0.9086, 0.8376, 0.9543, 0.8067, 0.9543, 0.8067, 0.9086, 0.8376, 0.2229, 0.8376, 0.3083, 0.8067, 0.3083, 0.8067, 0.2229, 0.8376, 0.8471, 0.8376, 0.9086, 0.8067, 0.9086, 0.8067, 0.8471, 0.8067, 0.9824, 0.6676, 1.054, 0.7758, 0.9824, 0.6568, -0.05866, 0.8067, 0.01264, 0.7758, 0.01264, 0.8067, 0.4011, 0.8067, 0.4975, 0.7758, 0.4975, 0.7758, 0.4011, 0.8067, 0.9543, 0.8067, 0.9824, 0.7758, 0.9824, 0.7758, 0.9543, 0.8067, 0.3083, 0.8067, 0.4011, 0.7758, 0.4011, 0.7758, 0.3083, 0.8067, 0.9086, 0.8067, 0.9543, 0.7758, 0.9543, 0.7758, 0.9086, 0.8067, 0.2229, 0.8067, 0.3083, 0.7758, 0.3083, 0.7758, 0.2229, 0.8067, 0.8471, 0.8067, 0.9086, 0.7758, 0.9086, 0.7758, 0.8471, 0.8067, 0.1479, 0.8067, 0.2229, 0.7758, 0.2229, 0.7758, 0.1479, 0.8067, 0.7722, 0.8067, 0.8471, 0.7758, 0.8471, 0.7758, 0.7722, 0.8067, 0.08646, 0.8067, 0.1479, 0.7758, 0.1479, 0.7758, 0.08646, 0.8067, 0.6867, 0.8067, 0.7722, 0.7758, 0.7722, 0.7758, 0.6867, 0.8067, 0.04077, 0.8067, 0.08646, 0.7758, 0.08646, 0.7758, 0.04077, 0.8067, 0.594, 0.8067, 0.6867, 0.7758, 0.6867, 0.7758, 0.594, 0.8067, 0.01264, 0.8067, 0.04077, 0.7758, 0.04077, 0.7758, 0.01264, 0.8067, 0.4975, 0.8067, 0.594, 0.7758, 0.594, 0.7758, 0.4975, 0.7758, 0.7722, 0.7758, 0.8471, 0.7449, 0.8471, 0.7449, 0.7722, 0.7758, 0.08646, 0.7758, 0.1479, 0.7449, 0.1479, 0.7449, 0.08646, 0.7758, 0.6867, 0.7758, 0.7722, 0.7449, 0.7722, 0.7449, 0.6867, 0.7758, 0.04077, 0.7758, 0.08646, 0.7449, 0.08646, 0.7449, 0.04077, 0.7758, 0.594, 0.7758, 0.6867, 0.7449, 0.6867, 0.7449, 0.594, 0.7758, 0.01264, 0.7758, 0.04077, 0.7449, 0.04077, 0.7449, 0.01264, 0.7758, 0.4975, 0.7758, 0.594, 0.7449, 0.594, 0.7449, 0.4975, 0.7758, 0.9824, 0.6676, 1.054, 0.7449, 0.9824, 0.6568, -0.05866, 0.7758, 0.01264, 0.7449, 0.01264, 0.7758, 0.4011, 0.7758, 0.4975, 0.7449, 0.4975, 0.7449, 0.4011, 0.7758, 0.9543, 0.7758, 0.9824, 0.7449, 0.9824, 0.7449, 0.9543, 0.7758, 0.3083, 0.7758, 0.4011, 0.7449, 0.4011, 0.7449, 0.3083, 0.7758, 0.9086, 0.7758, 0.9543, 0.7449, 0.9543, 0.7449, 0.9086, 0.7758, 0.2229, 0.7758, 0.3083, 0.7449, 0.3083, 0.7449, 0.2229, 0.7758, 0.8471, 0.7758, 0.9086, 0.7449, 0.9086, 0.7449, 0.8471, 0.7758, 0.1479, 0.7758, 0.2229, 0.7449, 0.2229, 0.7449, 0.1479, 0.7449, 0.4011, 0.7449, 0.4975, 0.714, 0.4975, 0.714, 0.4011, 0.7449, 0.9543, 0.7449, 0.9824, 0.714, 0.9824, 0.714, 0.9543, 0.7449, 0.3083, 0.7449, 0.4011, 0.714, 0.4011, 0.714, 0.3083, 0.7449, 0.9086, 0.7449, 0.9543, 0.714, 0.9543, 0.714, 0.9086, 0.7449, 0.2229, 0.7449, 0.3083, 0.714, 0.3083, 0.714, 0.2229, 0.7449, 0.8471, 0.7449, 0.9086, 0.714, 0.9086, 0.714, 0.8471, 0.7449, 0.1479, 0.7449, 0.2229, 0.714, 0.2229, 0.714, 0.1479, 0.7449, 0.7722, 0.7449, 0.8471, 0.714, 0.8471, 0.714, 0.7722, 0.7449, 0.08646, 0.7449, 0.1479, 0.714, 0.1479, 0.714, 0.08646, 0.7449, 0.6867, 0.7449, 0.7722, 0.714, 0.7722, 0.714, 0.6867, 0.7449, 0.04077, 0.7449, 0.08646, 0.714, 0.08646, 0.714, 0.04077, 0.7449, 0.594, 0.7449, 0.6867, 0.714, 0.6867, 0.714, 0.594, 0.7449, 0.01264, 0.7449, 0.04077, 0.714, 0.04077, 0.714, 0.01264, 0.7449, 0.4975, 0.7449, 0.594, 0.714, 0.594, 0.714, 0.4975, 0.7449, 0.9824, 0.6676, 1.054, 0.714, 0.9824, 0.6568, -0.05866, 0.7449, 0.01264, 0.714, 0.01264, 0.714, 0.08646, 0.714, 0.1479, 0.6831, 0.1479, 0.6831, 0.08646, 0.714, 0.6867, 0.714, 0.7722, 0.6831, 0.7722, 0.6831, 0.6867, 0.714, 0.04077, 0.714, 0.08646, 0.6831, 0.08646, 0.6831, 0.04077, 0.714, 0.594, 0.714, 0.6867, 0.6831, 0.6867, 0.6831, 0.594, 0.714, 0.01264, 0.714, 0.04077, 0.6831, 0.04077, 0.6831, 0.01264, 0.714, 0.4975, 0.714, 0.594, 0.6831, 0.594, 0.6831, 0.4975, 0.714, 0.9824, 0.6676, 1.054, 0.6831, 0.9824, 0.6568, -0.05866, 0.714, 0.01264, 0.6831, 0.01264, 0.714, 0.4011, 0.714, 0.4975, 0.6831, 0.4975, 0.6831, 0.4011, 0.714, 0.9543, 0.714, 0.9824, 0.6831, 0.9824, 0.6831, 0.9543, 0.714, 0.3083, 0.714, 0.4011, 0.6831, 0.4011, 0.6831, 0.3083, 0.714, 0.9086, 0.714, 0.9543, 0.6831, 0.9543, 0.6831, 0.9086, 0.714, 0.2229, 0.714, 0.3083, 0.6831, 0.3083, 0.6831, 0.2229, 0.714, 0.8471, 0.714, 0.9086, 0.6831, 0.9086, 0.6831, 0.8471, 0.714, 0.1479, 0.714, 0.2229, 0.6831, 0.2229, 0.6831, 0.1479, 0.714, 0.7722, 0.714, 0.8471, 0.6831, 0.8471, 0.6831, 0.7722, 0.6831, 0.9543, 0.6831, 0.9824, 0.6522, 0.9824, 0.6522, 0.9543, 0.6831, 0.3083, 0.6831, 0.4011, 0.6522, 0.4011, 0.6522, 0.3083, 0.6831, 0.9086, 0.6831, 0.9543, 0.6522, 0.9543, 0.6522, 0.9086, 0.6831, 0.2229, 0.6831, 0.3083, 0.6522, 0.3083, 0.6522, 0.2229, 0.6831, 0.8471, 0.6831, 0.9086, 0.6522, 0.9086, 0.6522, 0.8471, 0.6831, 0.1479, 0.6831, 0.2229, 0.6522, 0.2229, 0.6522, 0.1479, 0.6831, 0.7722, 0.6831, 0.8471, 0.6522, 0.8471, 0.6522, 0.7722, 0.6831, 0.08646, 0.6831, 0.1479, 0.6522, 0.1479, 0.6522, 0.08646, 0.6831, 0.6867, 0.6831, 0.7722, 0.6522, 0.7722, 0.6522, 0.6867, 0.6831, 0.04077, 0.6831, 0.08646, 0.6522, 0.08646, 0.6522, 0.04077, 0.6831, 0.594, 0.6831, 0.6867, 0.6522, 0.6867, 0.6522, 0.594, 0.6831, 0.01264, 0.6831, 0.04077, 0.6522, 0.04077, 0.6522, 0.01264, 0.6831, 0.4975, 0.6831, 0.594, 0.6522, 0.594, 0.6522, 0.4975, 0.6831, 0.9824, 0.6676, 1.054, 0.6522, 0.9824, 0.6568, -0.05866, 0.6831, 0.01264, 0.6522, 0.01264, 0.6831, 0.4011, 0.6831, 0.4975, 0.6522, 0.4975, 0.6522, 0.4011, 0.6522, 0.6867, 0.6522, 0.7722, 0.6213, 0.7722, 0.6213, 0.6867, 0.6522, 0.04077, 0.6522, 0.08646, 0.6213, 0.08646, 0.6213, 0.04077, 0.6522, 0.594, 0.6522, 0.6867, 0.6213, 0.6867, 0.6213, 0.594, 0.6522, 0.01264, 0.6522, 0.04077, 0.6213, 0.04077, 0.6213, 0.01264, 0.6522, 0.4975, 0.6522, 0.594, 0.6213, 0.594, 0.6213, 0.4975, 0.6522, 0.9824, 0.6676, 1.054, 0.6213, 0.9824, 0.6568, -0.05866, 0.6522, 0.01264, 0.6213, 0.01264, 0.6522, 0.4011, 0.6522, 0.4975, 0.6213, 0.4975, 0.6213, 0.4011, 0.6522, 0.9543, 0.6522, 0.9824, 0.6213, 0.9824, 0.6213, 0.9543, 0.6522, 0.3083, 0.6522, 0.4011, 0.6213, 0.4011, 0.6213, 0.3083, 0.6522, 0.9086, 0.6522, 0.9543, 0.6213, 0.9543, 0.6213, 0.9086, 0.6522, 0.2229, 0.6522, 0.3083, 0.6213, 0.3083, 0.6213, 0.2229, 0.6522, 0.8471, 0.6522, 0.9086, 0.6213, 0.9086, 0.6213, 0.8471, 0.6522, 0.1479, 0.6522, 0.2229, 0.6213, 0.2229, 0.6213, 0.1479, 0.6522, 0.7722, 0.6522, 0.8471, 0.6213, 0.8471, 0.6213, 0.7722, 0.6522, 0.08646, 0.6522, 0.1479, 0.6213, 0.1479, 0.6213, 0.08646, 0.6213, 0.3083, 0.6213, 0.4011, 0.5904, 0.4011, 0.5904, 0.3083, 0.6213, 0.9086, 0.6213, 0.9543, 0.5904, 0.9543, 0.5904, 0.9086, 0.6213, 0.2229, 0.6213, 0.3083, 0.5904, 0.3083, 0.5904, 0.2229, 0.6213, 0.8471, 0.6213, 0.9086, 0.5904, 0.9086, 0.5904, 0.8471, 0.6213, 0.1479, 0.6213, 0.2229, 0.5904, 0.2229, 0.5904, 0.1479, 0.6213, 0.7722, 0.6213, 0.8471, 0.5904, 0.8471, 0.5904, 0.7722, 0.6213, 0.08646, 0.6213, 0.1479, 0.5904, 0.1479, 0.5904, 0.08646, 0.6213, 0.6867, 0.6213, 0.7722, 0.5904, 0.7722, 0.5904, 0.6867, 0.6213, 0.04077, 0.6213, 0.08646, 0.5904, 0.08646, 0.5904, 0.04077, 0.6213, 0.594, 0.6213, 0.6867, 0.5904, 0.6867, 0.5904, 0.594, 0.6213, 0.01264, 0.6213, 0.04077, 0.5904, 0.04077, 0.5904, 0.01264, 0.6213, 0.4975, 0.6213, 0.594, 0.5904, 0.594, 0.5904, 0.4975, 0.6213, 0.9824, 0.6676, 1.054, 0.5904, 0.9824, 0.6568, -0.05866, 0.6213, 0.01264, 0.5904, 0.01264, 0.6213, 0.4011, 0.6213, 0.4975, 0.5904, 0.4975, 0.5904, 0.4011, 0.6213, 0.9543, 0.6213, 0.9824, 0.5904, 0.9824, 0.5904, 0.9543, 0.5904, 0.04077, 0.5904, 0.08646, 0.5595, 0.08646, 0.5595, 0.04077, 0.5904, 0.594, 0.5904, 0.6867, 0.5595, 0.6867, 0.5595, 0.594, 0.5904, 0.01264, 0.5904, 0.04077, 0.5595, 0.04077, 0.5595, 0.01264, 0.5904, 0.4975, 0.5904, 0.594, 0.5595, 0.594, 0.5595, 0.4975, 0.5904, 0.9824, 0.6676, 1.054, 0.5595, 0.9824, 0.6568, -0.05866, 0.5904, 0.01264, 0.5595, 0.01264, 0.5904, 0.4011, 0.5904, 0.4975, 0.5595, 0.4975, 0.5595, 0.4011, 0.5904, 0.9543, 0.5904, 0.9824, 0.5595, 0.9824, 0.5595, 0.9543, 0.5904, 0.3083, 0.5904, 0.4011, 0.5595, 0.4011, 0.5595, 0.3083, 0.5904, 0.9086, 0.5904, 0.9543, 0.5595, 0.9543, 0.5595, 0.9086, 0.5904, 0.2229, 0.5904, 0.3083, 0.5595, 0.3083, 0.5595, 0.2229, 0.5904, 0.8471, 0.5904, 0.9086, 0.5595, 0.9086, 0.5595, 0.8471, 0.5904, 0.1479, 0.5904, 0.2229, 0.5595, 0.2229, 0.5595, 0.1479, 0.5904, 0.7722, 0.5904, 0.8471, 0.5595, 0.8471, 0.5595, 0.7722, 0.5904, 0.08646, 0.5904, 0.1479, 0.5595, 0.1479, 0.5595, 0.08646, 0.5904, 0.6867, 0.5904, 0.7722, 0.5595, 0.7722, 0.5595, 0.6867, 0.5595, 0.2229, 0.5595, 0.3083, 0.5286, 0.3083, 0.5286, 0.2229, 0.5595, 0.8471, 0.5595, 0.9086, 0.5286, 0.9086, 0.5286, 0.8471, 0.5595, 0.1479, 0.5595, 0.2229, 0.5286, 0.2229, 0.5286, 0.1479, 0.5595, 0.7722, 0.5595, 0.8471, 0.5286, 0.8471, 0.5286, 0.7722, 0.5595, 0.08646, 0.5595, 0.1479, 0.5286, 0.1479, 0.5286, 0.08646, 0.5595, 0.6867, 0.5595, 0.7722, 0.5286, 0.7722, 0.5286, 0.6867, 0.5595, 0.04077, 0.5595, 0.08646, 0.5286, 0.08646, 0.5286, 0.04077, 0.5595, 0.594, 0.5595, 0.6867, 0.5286, 0.6867, 0.5286, 0.594, 0.5595, 0.01264, 0.5595, 0.04077, 0.5286, 0.04077, 0.5286, 0.01264, 0.5595, 0.4975, 0.5595, 0.594, 0.5286, 0.594, 0.5286, 0.4975, 0.5595, 0.9824, 0.6676, 1.054, 0.5286, 0.9824, 0.6568, -0.05866, 0.5595, 0.01264, 0.5286, 0.01264, 0.5595, 0.4011, 0.5595, 0.4975, 0.5286, 0.4975, 0.5286, 0.4011, 0.5595, 0.9543, 0.5595, 0.9824, 0.5286, 0.9824, 0.5286, 0.9543, 0.5595, 0.3083, 0.5595, 0.4011, 0.5286, 0.4011, 0.5286, 0.3083, 0.5595, 0.9086, 0.5595, 0.9543, 0.5286, 0.9543, 0.5286, 0.9086, 0.5286, 0.01264, 0.5286, 0.04077, 0.4977, 0.04077, 0.4977, 0.01264, 0.5286, 0.4975, 0.5286, 0.594, 0.4977, 0.594, 0.4977, 0.4975, 0.5286, 0.9824, 0.6676, 1.054, 0.4977, 0.9824, 0.6568, -0.05866, 0.5286, 0.01264, 0.4977, 0.01264, 0.5286, 0.4011, 0.5286, 0.4975, 0.4977, 0.4975, 0.4977, 0.4011, 0.5286, 0.9543, 0.5286, 0.9824, 0.4977, 0.9824, 0.4977, 0.9543, 0.5286, 0.3083, 0.5286, 0.4011, 0.4977, 0.4011, 0.4977, 0.3083, 0.5286, 0.9086, 0.5286, 0.9543, 0.4977, 0.9543, 0.4977, 0.9086, 0.5286, 0.2229, 0.5286, 0.3083, 0.4977, 0.3083, 0.4977, 0.2229, 0.5286, 0.8471, 0.5286, 0.9086, 0.4977, 0.9086, 0.4977, 0.8471, 0.5286, 0.1479, 0.5286, 0.2229, 0.4977, 0.2229, 0.4977, 0.1479, 0.5286, 0.7722, 0.5286, 0.8471, 0.4977, 0.8471, 0.4977, 0.7722, 0.5286, 0.08646, 0.5286, 0.1479, 0.4977, 0.1479, 0.4977, 0.08646, 0.5286, 0.6867, 0.5286, 0.7722, 0.4977, 0.7722, 0.4977, 0.6867, 0.5286, 0.04077, 0.5286, 0.08646, 0.4977, 0.08646, 0.4977, 0.04077, 0.5286, 0.594, 0.5286, 0.6867, 0.4977, 0.6867, 0.4977, 0.594, 0.4977, 0.8471, 0.4977, 0.9086, 0.4668, 0.9086, 0.4668, 0.8471, 0.4977, 0.1479, 0.4977, 0.2229, 0.4668, 0.2229, 0.4668, 0.1479, 0.4977, 0.7722, 0.4977, 0.8471, 0.4668, 0.8471, 0.4668, 0.7722, 0.4977, 0.08646, 0.4977, 0.1479, 0.4668, 0.1479, 0.4668, 0.08646, 0.4977, 0.6867, 0.4977, 0.7722, 0.4668, 0.7722, 0.4668, 0.6867, 0.4977, 0.04077, 0.4977, 0.08646, 0.4668, 0.08646, 0.4668, 0.04077, 0.4977, 0.594, 0.4977, 0.6867, 0.4668, 0.6867, 0.4668, 0.594, 0.4977, 0.01264, 0.4977, 0.04077, 0.4668, 0.04077, 0.4668, 0.01264, 0.4977, 0.4975, 0.4977, 0.594, 0.4668, 0.594, 0.4668, 0.4975, 0.4977, 0.9824, 0.6676, 1.054, 0.4668, 0.9824, 0.6568, -0.05866, 0.4977, 0.01264, 0.4668, 0.01264, 0.4977, 0.4011, 0.4977, 0.4975, 0.4668, 0.4975, 0.4668, 0.4011, 0.4977, 0.9543, 0.4977, 0.9824, 0.4668, 0.9824, 0.4668, 0.9543, 0.4977, 0.3083, 0.4977, 0.4011, 0.4668, 0.4011, 0.4668, 0.3083, 0.4977, 0.9086, 0.4977, 0.9543, 0.4668, 0.9543, 0.4668, 0.9086, 0.4977, 0.2229, 0.4977, 0.3083, 0.4668, 0.3083, 0.4668, 0.2229, 0.4668, 0.4975, 0.4668, 0.594, 0.4359, 0.594, 0.4359, 0.4975, 0.4668, 0.9824, 0.6676, 1.054, 0.4359, 0.9824, 0.6568, -0.05866, 0.4668, 0.01264, 0.4359, 0.01264, 0.4668, 0.4011, 0.4668, 0.4975, 0.4359, 0.4975, 0.4359, 0.4011, 0.4668, 0.9543, 0.4668, 0.9824, 0.4359, 0.9824, 0.4359, 0.9543, 0.4668, 0.3083, 0.4668, 0.4011, 0.4359, 0.4011, 0.4359, 0.3083, 0.4668, 0.9086, 0.4668, 0.9543, 0.4359, 0.9543, 0.4359, 0.9086, 0.4668, 0.2229, 0.4668, 0.3083, 0.4359, 0.3083, 0.4359, 0.2229, 0.4668, 0.8471, 0.4668, 0.9086, 0.4359, 0.9086, 0.4359, 0.8471, 0.4668, 0.1479, 0.4668, 0.2229, 0.4359, 0.2229, 0.4359, 0.1479, 0.4668, 0.7722, 0.4668, 0.8471, 0.4359, 0.8471, 0.4359, 0.7722, 0.4668, 0.08646, 0.4668, 0.1479, 0.4359, 0.1479, 0.4359, 0.08646, 0.4668, 0.6867, 0.4668, 0.7722, 0.4359, 0.7722, 0.4359, 0.6867, 0.4668, 0.04077, 0.4668, 0.08646, 0.4359, 0.08646, 0.4359, 0.04077, 0.4668, 0.594, 0.4668, 0.6867, 0.4359, 0.6867, 0.4359, 0.594, 0.4668, 0.01264, 0.4668, 0.04077, 0.4359, 0.04077, 0.4359, 0.01264, 0.4359, 0.1479, 0.4359, 0.2229, 0.405, 0.2229, 0.405, 0.1479, 0.4359, 0.7722, 0.4359, 0.8471, 0.405, 0.8471, 0.405, 0.7722, 0.4359, 0.08646, 0.4359, 0.1479, 0.405, 0.1479, 0.405, 0.08646, 0.4359, 0.6867, 0.4359, 0.7722, 0.405, 0.7722, 0.405, 0.6867, 0.4359, 0.04077, 0.4359, 0.08646, 0.405, 0.08646, 0.405, 0.04077, 0.4359, 0.594, 0.4359, 0.6867, 0.405, 0.6867, 0.405, 0.594, 0.4359, 0.01264, 0.4359, 0.04077, 0.405, 0.04077, 0.405, 0.01264, 0.4359, 0.4975, 0.4359, 0.594, 0.405, 0.594, 0.405, 0.4975, 0.4359, 0.9824, 0.6676, 1.054, 0.405, 0.9824, 0.6568, -0.05866, 0.4359, 0.01264, 0.405, 0.01264, 0.4359, 0.4011, 0.4359, 0.4975, 0.405, 0.4975, 0.405, 0.4011, 0.4359, 0.9543, 0.4359, 0.9824, 0.405, 0.9824, 0.405, 0.9543, 0.4359, 0.3083, 0.4359, 0.4011, 0.405, 0.4011, 0.405, 0.3083, 0.4359, 0.9086, 0.4359, 0.9543, 0.405, 0.9543, 0.405, 0.9086, 0.4359, 0.2229, 0.4359, 0.3083, 0.405, 0.3083, 0.405, 0.2229, 0.4359, 0.8471, 0.4359, 0.9086, 0.405, 0.9086, 0.405, 0.8471, 0.405, 0.9824, 0.6676, 1.054, 0.3741, 0.9824, 0.6568, -0.05866, 0.405, 0.01264, 0.3741, 0.01264, 0.405, 0.4011, 0.405, 0.4975, 0.3741, 0.4975, 0.3741, 0.4011, 0.405, 0.9543, 0.405, 0.9824, 0.3741, 0.9824, 0.3741, 0.9543, 0.405, 0.3083, 0.405, 0.4011, 0.3741, 0.4011, 0.3741, 0.3083, 0.405, 0.9086, 0.405, 0.9543, 0.3741, 0.9543, 0.3741, 0.9086, 0.405, 0.2229, 0.405, 0.3083, 0.3741, 0.3083, 0.3741, 0.2229, 0.405, 0.8471, 0.405, 0.9086, 0.3741, 0.9086, 0.3741, 0.8471, 0.405, 0.1479, 0.405, 0.2229, 0.3741, 0.2229, 0.3741, 0.1479, 0.405, 0.7722, 0.405, 0.8471, 0.3741, 0.8471, 0.3741, 0.7722, 0.405, 0.08646, 0.405, 0.1479, 0.3741, 0.1479, 0.3741, 0.08646, 0.405, 0.6867, 0.405, 0.7722, 0.3741, 0.7722, 0.3741, 0.6867, 0.405, 0.04077, 0.405, 0.08646, 0.3741, 0.08646, 0.3741, 0.04077, 0.405, 0.594, 0.405, 0.6867, 0.3741, 0.6867, 0.3741, 0.594, 0.405, 0.01264, 0.405, 0.04077, 0.3741, 0.04077, 0.3741, 0.01264, 0.405, 0.4975, 0.405, 0.594, 0.3741, 0.594, 0.3741, 0.4975, 0.3741, 0.7722, 0.3741, 0.8471, 0.3432, 0.8471, 0.3432, 0.7722, 0.3741, 0.08646, 0.3741, 0.1479, 0.3432, 0.1479, 0.3432, 0.08646, 0.3741, 0.6867, 0.3741, 0.7722, 0.3432, 0.7722, 0.3432, 0.6867, 0.3741, 0.04077, 0.3741, 0.08646, 0.3432, 0.08646, 0.3432, 0.04077, 0.3741, 0.594, 0.3741, 0.6867, 0.3432, 0.6867, 0.3432, 0.594, 0.3741, 0.01264, 0.3741, 0.04077, 0.3432, 0.04077, 0.3432, 0.01264, 0.3741, 0.4975, 0.3741, 0.594, 0.3432, 0.594, 0.3432, 0.4975, 0.3741, 0.9824, 0.6676, 1.054, 0.3432, 0.9824, 0.6568, -0.05866, 0.3741, 0.01264, 0.3432, 0.01264, 0.3741, 0.4011, 0.3741, 0.4975, 0.3432, 0.4975, 0.3432, 0.4011, 0.3741, 0.9543, 0.3741, 0.9824, 0.3432, 0.9824, 0.3432, 0.9543, 0.3741, 0.3083, 0.3741, 0.4011, 0.3432, 0.4011, 0.3432, 0.3083, 0.3741, 0.9086, 0.3741, 0.9543, 0.3432, 0.9543, 0.3432, 0.9086, 0.3741, 0.2229, 0.3741, 0.3083, 0.3432, 0.3083, 0.3432, 0.2229, 0.3741, 0.8471, 0.3741, 0.9086, 0.3432, 0.9086, 0.3432, 0.8471, 0.3741, 0.1479, 0.3741, 0.2229, 0.3432, 0.2229, 0.3432, 0.1479, 0.3432, 0.4011, 0.3432, 0.4975, 0.3123, 0.4975, 0.3123, 0.4011, 0.3432, 0.9543, 0.3432, 0.9824, 0.3123, 0.9824, 0.3123, 0.9543, 0.3432, 0.3083, 0.3432, 0.4011, 0.3123, 0.4011, 0.3123, 0.3083, 0.3432, 0.9086, 0.3432, 0.9543, 0.3123, 0.9543, 0.3123, 0.9086, 0.3432, 0.2229, 0.3432, 0.3083, 0.3123, 0.3083, 0.3123, 0.2229, 0.3432, 0.8471, 0.3432, 0.9086, 0.3123, 0.9086, 0.3123, 0.8471, 0.3432, 0.1479, 0.3432, 0.2229, 0.3123, 0.2229, 0.3123, 0.1479, 0.3432, 0.7722, 0.3432, 0.8471, 0.3123, 0.8471, 0.3123, 0.7722, 0.3432, 0.08646, 0.3432, 0.1479, 0.3123, 0.1479, 0.3123, 0.08646, 0.3432, 0.6867, 0.3432, 0.7722, 0.3123, 0.7722, 0.3123, 0.6867, 0.3432, 0.04077, 0.3432, 0.08646, 0.3123, 0.08646, 0.3123, 0.04077, 0.3432, 0.594, 0.3432, 0.6867, 0.3123, 0.6867, 0.3123, 0.594, 0.3432, 0.01264, 0.3432, 0.04077, 0.3123, 0.04077, 0.3123, 0.01264, 0.3432, 0.4975, 0.3432, 0.594, 0.3123, 0.594, 0.3123, 0.4975, 0.3432, 0.9824, 0.6676, 1.054, 0.3123, 0.9824, 0.6568, -0.05866, 0.3432, 0.01264, 0.3123, 0.01264, 0.3123, 0.08646, 0.3123, 0.1479, 0.2814, 0.1479, 0.2814, 0.08646, 0.3123, 0.6867, 0.3123, 0.7722, 0.2814, 0.7722, 0.2814, 0.6867, 0.3123, 0.04077, 0.3123, 0.08646, 0.2814, 0.08646, 0.2814, 0.04077, 0.3123, 0.594, 0.3123, 0.6867, 0.2814, 0.6867, 0.2814, 0.594, 0.3123, 0.01264, 0.3123, 0.04077, 0.2814, 0.04077, 0.2814, 0.01264, 0.3123, 0.4975, 0.3123, 0.594, 0.2814, 0.594, 0.2814, 0.4975, 0.3123, 0.9824, 0.6676, 1.054, 0.2814, 0.9824, 0.6568, -0.05866, 0.3123, 0.01264, 0.2814, 0.01264, 0.3123, 0.4011, 0.3123, 0.4975, 0.2814, 0.4975, 0.2814, 0.4011, 0.3123, 0.9543, 0.3123, 0.9824, 0.2814, 0.9824, 0.2814, 0.9543, 0.3123, 0.3083, 0.3123, 0.4011, 0.2814, 0.4011, 0.2814, 0.3083, 0.3123, 0.9086, 0.3123, 0.9543, 0.2814, 0.9543, 0.2814, 0.9086, 0.3123, 0.2229, 0.3123, 0.3083, 0.2814, 0.3083, 0.2814, 0.2229, 0.3123, 0.8471, 0.3123, 0.9086, 0.2814, 0.9086, 0.2814, 0.8471, 0.3123, 0.1479, 0.3123, 0.2229, 0.2814, 0.2229, 0.2814, 0.1479, 0.3123, 0.7722, 0.3123, 0.8471, 0.2814, 0.8471, 0.2814, 0.7722, 0.2814, 0.3083, 0.2814, 0.4011, 0.2505, 0.4011, 0.2505, 0.3083, 0.2814, 0.9086, 0.2814, 0.9543, 0.2505, 0.9543, 0.2505, 0.9086, 0.2814, 0.2229, 0.2814, 0.3083, 0.2505, 0.3083, 0.2505, 0.2229, 0.2814, 0.8471, 0.2814, 0.9086, 0.2505, 0.9086, 0.2505, 0.8471, 0.2814, 0.1479, 0.2814, 0.2229, 0.2505, 0.2229, 0.2505, 0.1479, 0.2814, 0.7722, 0.2814, 0.8471, 0.2505, 0.8471, 0.2505, 0.7722, 0.2814, 0.08646, 0.2814, 0.1479, 0.2505, 0.1479, 0.2505, 0.08646, 0.2814, 0.6867, 0.2814, 0.7722, 0.2505, 0.7722, 0.2505, 0.6867, 0.2814, 0.04077, 0.2814, 0.08646, 0.2505, 0.08646, 0.2505, 0.04077, 0.2814, 0.594, 0.2814, 0.6867, 0.2505, 0.6867, 0.2505, 0.594, 0.2814, 0.01264, 0.2814, 0.04077, 0.2505, 0.04077, 0.2505, 0.01264, 0.2814, 0.4975, 0.2814, 0.594, 0.2505, 0.594, 0.2505, 0.4975, 0.2814, 0.9824, 0.6676, 1.054, 0.2505, 0.9824, 0.6568, -0.05866, 0.2814, 0.01264, 0.2505, 0.01264, 0.2814, 0.4011, 0.2814, 0.4975, 0.2505, 0.4975, 0.2505, 0.4011, 0.2814, 0.9543, 0.2814, 0.9824, 0.2505, 0.9824, 0.2505, 0.9543, 0.2505, 0.04077, 0.2505, 0.08646, 0.2196, 0.08646, 0.2196, 0.04077, 0.2505, 0.594, 0.2505, 0.6867, 0.2196, 0.6867, 0.2196, 0.594, 0.2505, 0.01264, 0.2505, 0.04077, 0.2196, 0.04077, 0.2196, 0.01264, 0.2505, 0.4975, 0.2505, 0.594, 0.2196, 0.594, 0.2196, 0.4975, 0.2505, 0.9824, 0.6676, 1.054, 0.2196, 0.9824, 0.6568, -0.05866, 0.2505, 0.01264, 0.2196, 0.01264, 0.2505, 0.4011, 0.2505, 0.4975, 0.2196, 0.4975, 0.2196, 0.4011, 0.2505, 0.9543, 0.2505, 0.9824, 0.2196, 0.9824, 0.2196, 0.9543, 0.2505, 0.3083, 0.2505, 0.4011, 0.2196, 0.4011, 0.2196, 0.3083, 0.2505, 0.9086, 0.2505, 0.9543, 0.2196, 0.9543, 0.2196, 0.9086, 0.2505, 0.2229, 0.2505, 0.3083, 0.2196, 0.3083, 0.2196, 0.2229, 0.2505, 0.8471, 0.2505, 0.9086, 0.2196, 0.9086, 0.2196, 0.8471, 0.2505, 0.1479, 0.2505, 0.2229, 0.2196, 0.2229, 0.2196, 0.1479, 0.2505, 0.7722, 0.2505, 0.8471, 0.2196, 0.8471, 0.2196, 0.7722, 0.2505, 0.08646, 0.2505, 0.1479, 0.2196, 0.1479, 0.2196, 0.08646, 0.2505, 0.6867, 0.2505, 0.7722, 0.2196, 0.7722, 0.2196, 0.6867])
me_prim_sphere.materials.append(mat_material)
me_prim_sphere.use_remesh_preserve_volume = False
me_prim_sphere.use_remesh_preserve_attributes = False
me_prim_sphere.use_mirror_vertex_groups = False
me_prim_sphere.update()

# ---- objects
ob_prim_sphere = bpy.data.objects.new('prim_sphere', me_prim_sphere)

# ---- transforms, parenting, visibility, modifiers, constraints
ob_prim_sphere.location = (0.0, 0.0, 0.0)
ob_prim_sphere.lineart.crease_threshold = 0.0

# ---- collection membership
col_collection_1.objects.link(ob_prim_sphere)

# ---- scene / render settings (as saved in the file)
scene.frame_start = 1; scene.frame_end = 250; scene.frame_set(210)
scene.render.engine = 'BLENDER_EEVEE_NEXT'
scene.render.resolution_percentage = 50
scene.render.dither_intensity = 0.0
scene.cycles.use_denoising = False
scene.cycles.samples = 128
scene.cycles.sampling_pattern = 'TABULATED_SOBOL'
scene.cycles.light_sampling_threshold = 0.0
scene.cycles.use_adaptive_sampling = False
scene.cycles.use_light_tree = False
scene.cycles.blur_glossy = 0.0
scene.cycles.sample_clamp_indirect = 0.0
scene.view_settings.view_transform = 'Standard'
bpy.context.view_layer.update()

# ---- added for rendering (the .blend has no active camera and no usable light): camera, sun
cam_auto = bpy.data.cameras.new('AutoCamera')
cam_auto.lens = 50.0
cam_auto.sensor_width = 36.0
cam_auto.clip_end = 1000.0
ob_auto_camera = bpy.data.objects.new('AutoCamera', cam_auto)
scene.collection.objects.link(ob_auto_camera)
ob_auto_camera.location = (3.20507, -3.84609, 2.56406)
ob_auto_camera.rotation_euler = (1.09748, -7.21219e-08, 0.694738)
scene.camera = ob_auto_camera
light_auto_sun = bpy.data.lights.new('AutoSun', 'SUN')
light_auto_sun.energy = 3.0
light_auto_sun.angle = 0.0523599
ob_auto_sun = bpy.data.objects.new('AutoSun', light_auto_sun)
scene.collection.objects.link(ob_auto_sun)
ob_auto_sun.rotation_euler = (0.872665, 0.174533, 0.523599)
bpy.context.view_layer.update()

